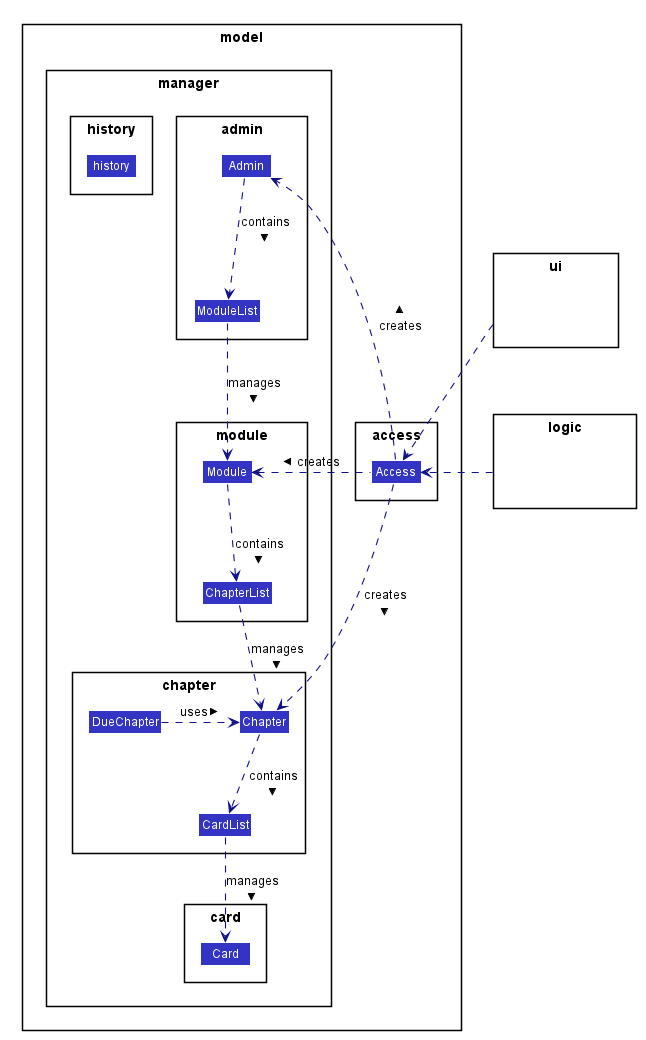

The diagram above was rendered by PlantUML. Its source (embedded in the PNG):
@startuml








skinparam BackgroundColor #FFFFFFF

skinparam Shadowing false

skinparam Class {
    FontColor #FFFFFF
    BorderThickness 1
    BorderColor #FFFFFF
    StereotypeFontColor #FFFFFF
    FontName Arial
}

skinparam Actor {
    BorderColor #000000
    Color #000000
    FontName Arial
}

skinparam Sequence {
    MessageAlign center
    BoxFontSize 15
    BoxPadding 0
    BoxFontColor #FFFFFF
    FontName Arial
}

skinparam Participant {
    FontColor #FFFFFFF
    Padding 20
}

skinparam MinClassWidth 50
skinparam ParticipantPadding 10
skinparam Shadowing false
skinparam DefaultTextAlignment center
skinparam packageStyle Rectangle

hide footbox
hide members
hide circle
skinparam arrowThickness 1.1
skinparam arrowColor #101086
skinparam classBackgroundColor #3333C4

package model {

 package manager {

    package admin {
        class Admin
        class ModuleList
    }

    package card {
        class Card
    }

    package chapter {
        class CardList
        class Chapter
        class DueChapter
    }

    package history {
        class history
    }

    package module {
        class Module
        class ChapterList
    }
 }

package access {
Class Access
}
}

package logic {
    Class HiddenLogic #FFFFFF
}

package ui {
    Class HiddenUi #FFFFFF
}

Access ..> Admin : creates >
Access .left.> Module : creates >
Access ..> Chapter : creates >
Admin ..> ModuleList : contains >
ModuleList .down.> Module : manages >
Module ..> ChapterList: contains >
ChapterList .down.> Chapter: manages >
Chapter .down.> CardList: contains >
CardList .down.> Card: manages >
DueChapter .right.> Chapter: uses >

logic .right.> Access
ui ..> Access

@enduml